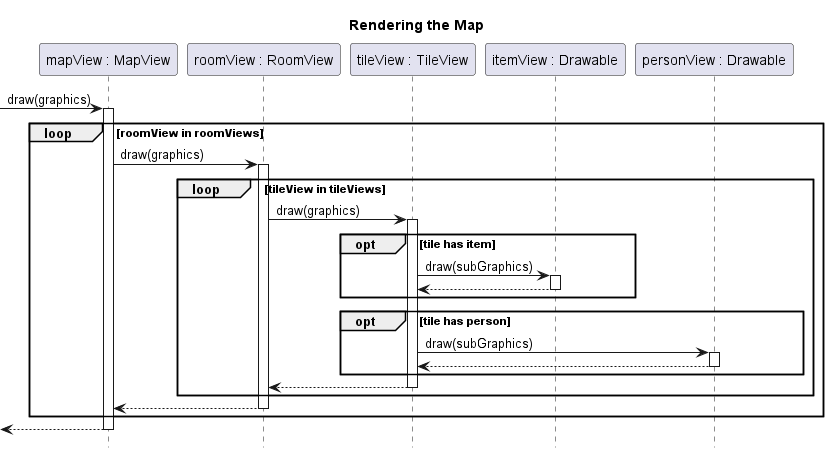

The diagram above was rendered by PlantUML. Its source (embedded in the PNG):
@startuml render-game-view

title Rendering the Map
hide footbox
skinparam SequenceReferenceBackgroundColor white

participant "mapView : MapView" as mapView
participant "roomView : RoomView" as roomView
participant "tileView : TileView" as tileView
participant "itemView : Drawable" as itemView
participant "personView : Drawable" as personView

[-> mapView ++: draw(graphics)
	loop roomView in roomViews
		mapView -> roomView ++: draw(graphics)
			loop tileView in tileViews
				roomView -> tileView ++: draw(graphics)
					opt tile has item
						tileView -> itemView ++: draw(subGraphics)
						return
					end
					opt tile has person
						tileView -> personView ++: draw(subGraphics)
						return
					end
				return
			end
		return
	end
return

@enduml